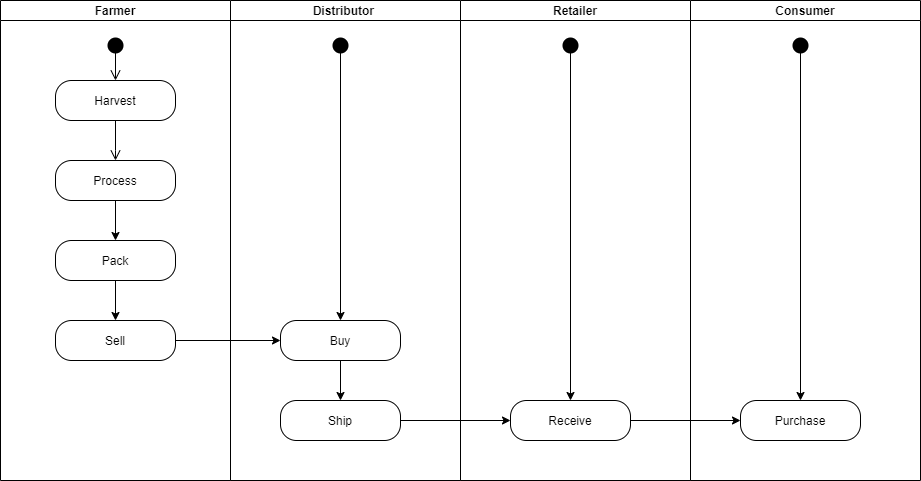

The diagram above was exported from draw.io. Its source (the exported page's mxGraphModel, read from the mxfile embedded in the PNG):
<mxGraphModel dx="1038" dy="481" grid="1" gridSize="10" guides="1" tooltips="1" connect="1" arrows="1" fold="1" page="1" pageScale="1" pageWidth="850" pageHeight="1100" math="0" shadow="0">
  <root>
    <mxCell id="0" />
    <mxCell id="1" parent="0" />
    <mxCell id="6Vr18Gz--3KfBa8Ji4nH-2" value="Farmer" style="swimlane;startSize=20;" vertex="1" parent="1">
      <mxGeometry x="40" y="30" width="230" height="480" as="geometry" />
    </mxCell>
    <mxCell id="6Vr18Gz--3KfBa8Ji4nH-7" value="" style="ellipse;html=1;shape=startState;fillColor=#000000;strokeColor=#000000;strokeWidth=10;" vertex="1" parent="6Vr18Gz--3KfBa8Ji4nH-2">
      <mxGeometry x="110" y="40" width="10" height="10" as="geometry" />
    </mxCell>
    <mxCell id="6Vr18Gz--3KfBa8Ji4nH-8" value="" style="edgeStyle=orthogonalEdgeStyle;html=1;verticalAlign=bottom;endArrow=open;endSize=8;strokeColor=#000000;rounded=0;" edge="1" source="6Vr18Gz--3KfBa8Ji4nH-7" parent="6Vr18Gz--3KfBa8Ji4nH-2">
      <mxGeometry relative="1" as="geometry">
        <mxPoint x="115" y="80" as="targetPoint" />
      </mxGeometry>
    </mxCell>
    <mxCell id="6Vr18Gz--3KfBa8Ji4nH-10" value="Harvest" style="rounded=1;whiteSpace=wrap;html=1;arcSize=40;fontColor=#000000;fillColor=#FFFFFF;strokeColor=#000000;" vertex="1" parent="6Vr18Gz--3KfBa8Ji4nH-2">
      <mxGeometry x="55" y="80" width="120" height="40" as="geometry" />
    </mxCell>
    <mxCell id="6Vr18Gz--3KfBa8Ji4nH-11" value="" style="edgeStyle=orthogonalEdgeStyle;html=1;verticalAlign=bottom;endArrow=open;endSize=8;strokeColor=#000000;rounded=0;" edge="1" source="6Vr18Gz--3KfBa8Ji4nH-10" parent="6Vr18Gz--3KfBa8Ji4nH-2">
      <mxGeometry relative="1" as="geometry">
        <mxPoint x="115" y="160" as="targetPoint" />
        <Array as="points">
          <mxPoint x="115" y="150" />
          <mxPoint x="115" y="150" />
        </Array>
      </mxGeometry>
    </mxCell>
    <mxCell id="6Vr18Gz--3KfBa8Ji4nH-14" value="" style="edgeStyle=orthogonalEdgeStyle;rounded=0;orthogonalLoop=1;jettySize=auto;html=1;strokeColor=#000000;" edge="1" parent="6Vr18Gz--3KfBa8Ji4nH-2" source="6Vr18Gz--3KfBa8Ji4nH-12">
      <mxGeometry relative="1" as="geometry">
        <mxPoint x="115" y="240" as="targetPoint" />
      </mxGeometry>
    </mxCell>
    <mxCell id="6Vr18Gz--3KfBa8Ji4nH-12" value="Process" style="rounded=1;whiteSpace=wrap;html=1;arcSize=40;fontColor=#000000;fillColor=#FFFFFF;strokeColor=#000000;" vertex="1" parent="6Vr18Gz--3KfBa8Ji4nH-2">
      <mxGeometry x="55" y="160" width="120" height="40" as="geometry" />
    </mxCell>
    <mxCell id="6Vr18Gz--3KfBa8Ji4nH-16" value="" style="edgeStyle=orthogonalEdgeStyle;rounded=0;orthogonalLoop=1;jettySize=auto;html=1;strokeColor=#000000;" edge="1" parent="6Vr18Gz--3KfBa8Ji4nH-2" source="6Vr18Gz--3KfBa8Ji4nH-13">
      <mxGeometry relative="1" as="geometry">
        <mxPoint x="115" y="320" as="targetPoint" />
      </mxGeometry>
    </mxCell>
    <mxCell id="6Vr18Gz--3KfBa8Ji4nH-13" value="Pack" style="rounded=1;whiteSpace=wrap;html=1;arcSize=40;fontColor=#000000;fillColor=#FFFFFF;strokeColor=#000000;" vertex="1" parent="6Vr18Gz--3KfBa8Ji4nH-2">
      <mxGeometry x="55" y="240" width="120" height="40" as="geometry" />
    </mxCell>
    <mxCell id="6Vr18Gz--3KfBa8Ji4nH-15" value="Sell" style="rounded=1;whiteSpace=wrap;html=1;arcSize=40;fontColor=#000000;fillColor=#FFFFFF;strokeColor=#000000;" vertex="1" parent="6Vr18Gz--3KfBa8Ji4nH-2">
      <mxGeometry x="55" y="320" width="120" height="40" as="geometry" />
    </mxCell>
    <mxCell id="6Vr18Gz--3KfBa8Ji4nH-4" value="Distributor " style="swimlane;startSize=20;" vertex="1" parent="1">
      <mxGeometry x="270" y="30" width="230" height="480" as="geometry" />
    </mxCell>
    <mxCell id="6Vr18Gz--3KfBa8Ji4nH-22" value="" style="edgeStyle=orthogonalEdgeStyle;rounded=0;orthogonalLoop=1;jettySize=auto;html=1;strokeColor=#000000;" edge="1" parent="6Vr18Gz--3KfBa8Ji4nH-4" source="6Vr18Gz--3KfBa8Ji4nH-19" target="6Vr18Gz--3KfBa8Ji4nH-21">
      <mxGeometry relative="1" as="geometry" />
    </mxCell>
    <mxCell id="6Vr18Gz--3KfBa8Ji4nH-19" value="Buy" style="rounded=1;whiteSpace=wrap;html=1;arcSize=40;fontColor=#000000;fillColor=#FFFFFF;strokeColor=#000000;" vertex="1" parent="6Vr18Gz--3KfBa8Ji4nH-4">
      <mxGeometry x="50" y="320" width="120" height="40" as="geometry" />
    </mxCell>
    <mxCell id="6Vr18Gz--3KfBa8Ji4nH-21" value="Ship" style="rounded=1;whiteSpace=wrap;html=1;arcSize=40;fontColor=#000000;fillColor=#FFFFFF;strokeColor=#000000;" vertex="1" parent="6Vr18Gz--3KfBa8Ji4nH-4">
      <mxGeometry x="50" y="400" width="120" height="40" as="geometry" />
    </mxCell>
    <mxCell id="6Vr18Gz--3KfBa8Ji4nH-30" value="" style="edgeStyle=orthogonalEdgeStyle;rounded=0;orthogonalLoop=1;jettySize=auto;html=1;strokeColor=#000000;entryX=0.5;entryY=0;entryDx=0;entryDy=0;" edge="1" parent="6Vr18Gz--3KfBa8Ji4nH-4" source="6Vr18Gz--3KfBa8Ji4nH-28" target="6Vr18Gz--3KfBa8Ji4nH-19">
      <mxGeometry relative="1" as="geometry">
        <mxPoint x="110" y="130" as="targetPoint" />
      </mxGeometry>
    </mxCell>
    <mxCell id="6Vr18Gz--3KfBa8Ji4nH-28" value="" style="ellipse;html=1;shape=startState;fillColor=#000000;strokeColor=#000000;strokeWidth=10;" vertex="1" parent="6Vr18Gz--3KfBa8Ji4nH-4">
      <mxGeometry x="105" y="40" width="10" height="10" as="geometry" />
    </mxCell>
    <mxCell id="6Vr18Gz--3KfBa8Ji4nH-5" value="Retailer" style="swimlane;startSize=20;" vertex="1" parent="1">
      <mxGeometry x="500" y="30" width="230" height="480" as="geometry" />
    </mxCell>
    <mxCell id="6Vr18Gz--3KfBa8Ji4nH-23" value="Receive" style="rounded=1;whiteSpace=wrap;html=1;arcSize=40;fontColor=#000000;fillColor=#FFFFFF;strokeColor=#000000;" vertex="1" parent="6Vr18Gz--3KfBa8Ji4nH-5">
      <mxGeometry x="50" y="400" width="120" height="40" as="geometry" />
    </mxCell>
    <mxCell id="6Vr18Gz--3KfBa8Ji4nH-36" value="" style="edgeStyle=orthogonalEdgeStyle;rounded=0;orthogonalLoop=1;jettySize=auto;html=1;strokeColor=#000000;entryX=0.5;entryY=0;entryDx=0;entryDy=0;" edge="1" parent="6Vr18Gz--3KfBa8Ji4nH-5" source="6Vr18Gz--3KfBa8Ji4nH-32" target="6Vr18Gz--3KfBa8Ji4nH-23">
      <mxGeometry relative="1" as="geometry">
        <mxPoint x="110" y="130" as="targetPoint" />
      </mxGeometry>
    </mxCell>
    <mxCell id="6Vr18Gz--3KfBa8Ji4nH-32" value="" style="ellipse;html=1;shape=startState;fillColor=#000000;strokeColor=#000000;strokeWidth=10;" vertex="1" parent="6Vr18Gz--3KfBa8Ji4nH-5">
      <mxGeometry x="105" y="40" width="10" height="10" as="geometry" />
    </mxCell>
    <mxCell id="6Vr18Gz--3KfBa8Ji4nH-6" value="Consumer" style="swimlane;startSize=20;" vertex="1" parent="1">
      <mxGeometry x="730" y="30" width="230" height="480" as="geometry" />
    </mxCell>
    <mxCell id="6Vr18Gz--3KfBa8Ji4nH-26" value="Purchase" style="rounded=1;whiteSpace=wrap;html=1;arcSize=40;fontColor=#000000;fillColor=#FFFFFF;strokeColor=#000000;" vertex="1" parent="6Vr18Gz--3KfBa8Ji4nH-6">
      <mxGeometry x="50" y="400" width="120" height="40" as="geometry" />
    </mxCell>
    <mxCell id="6Vr18Gz--3KfBa8Ji4nH-38" value="" style="edgeStyle=orthogonalEdgeStyle;rounded=0;orthogonalLoop=1;jettySize=auto;html=1;strokeColor=#000000;entryX=0.5;entryY=0;entryDx=0;entryDy=0;" edge="1" parent="6Vr18Gz--3KfBa8Ji4nH-6" source="6Vr18Gz--3KfBa8Ji4nH-31" target="6Vr18Gz--3KfBa8Ji4nH-26">
      <mxGeometry relative="1" as="geometry">
        <mxPoint x="110" y="130" as="targetPoint" />
      </mxGeometry>
    </mxCell>
    <mxCell id="6Vr18Gz--3KfBa8Ji4nH-31" value="" style="ellipse;html=1;shape=startState;fillColor=#000000;strokeColor=#000000;strokeWidth=10;" vertex="1" parent="6Vr18Gz--3KfBa8Ji4nH-6">
      <mxGeometry x="105" y="40" width="10" height="10" as="geometry" />
    </mxCell>
    <mxCell id="6Vr18Gz--3KfBa8Ji4nH-20" value="" style="edgeStyle=orthogonalEdgeStyle;rounded=0;orthogonalLoop=1;jettySize=auto;html=1;strokeColor=#000000;" edge="1" parent="1" source="6Vr18Gz--3KfBa8Ji4nH-15" target="6Vr18Gz--3KfBa8Ji4nH-19">
      <mxGeometry relative="1" as="geometry" />
    </mxCell>
    <mxCell id="6Vr18Gz--3KfBa8Ji4nH-25" value="" style="edgeStyle=orthogonalEdgeStyle;rounded=0;orthogonalLoop=1;jettySize=auto;html=1;strokeColor=#000000;" edge="1" parent="1" source="6Vr18Gz--3KfBa8Ji4nH-21" target="6Vr18Gz--3KfBa8Ji4nH-23">
      <mxGeometry relative="1" as="geometry" />
    </mxCell>
    <mxCell id="6Vr18Gz--3KfBa8Ji4nH-27" value="" style="edgeStyle=orthogonalEdgeStyle;rounded=0;orthogonalLoop=1;jettySize=auto;html=1;strokeColor=#000000;" edge="1" parent="1" source="6Vr18Gz--3KfBa8Ji4nH-23" target="6Vr18Gz--3KfBa8Ji4nH-26">
      <mxGeometry relative="1" as="geometry" />
    </mxCell>
  </root>
</mxGraphModel>